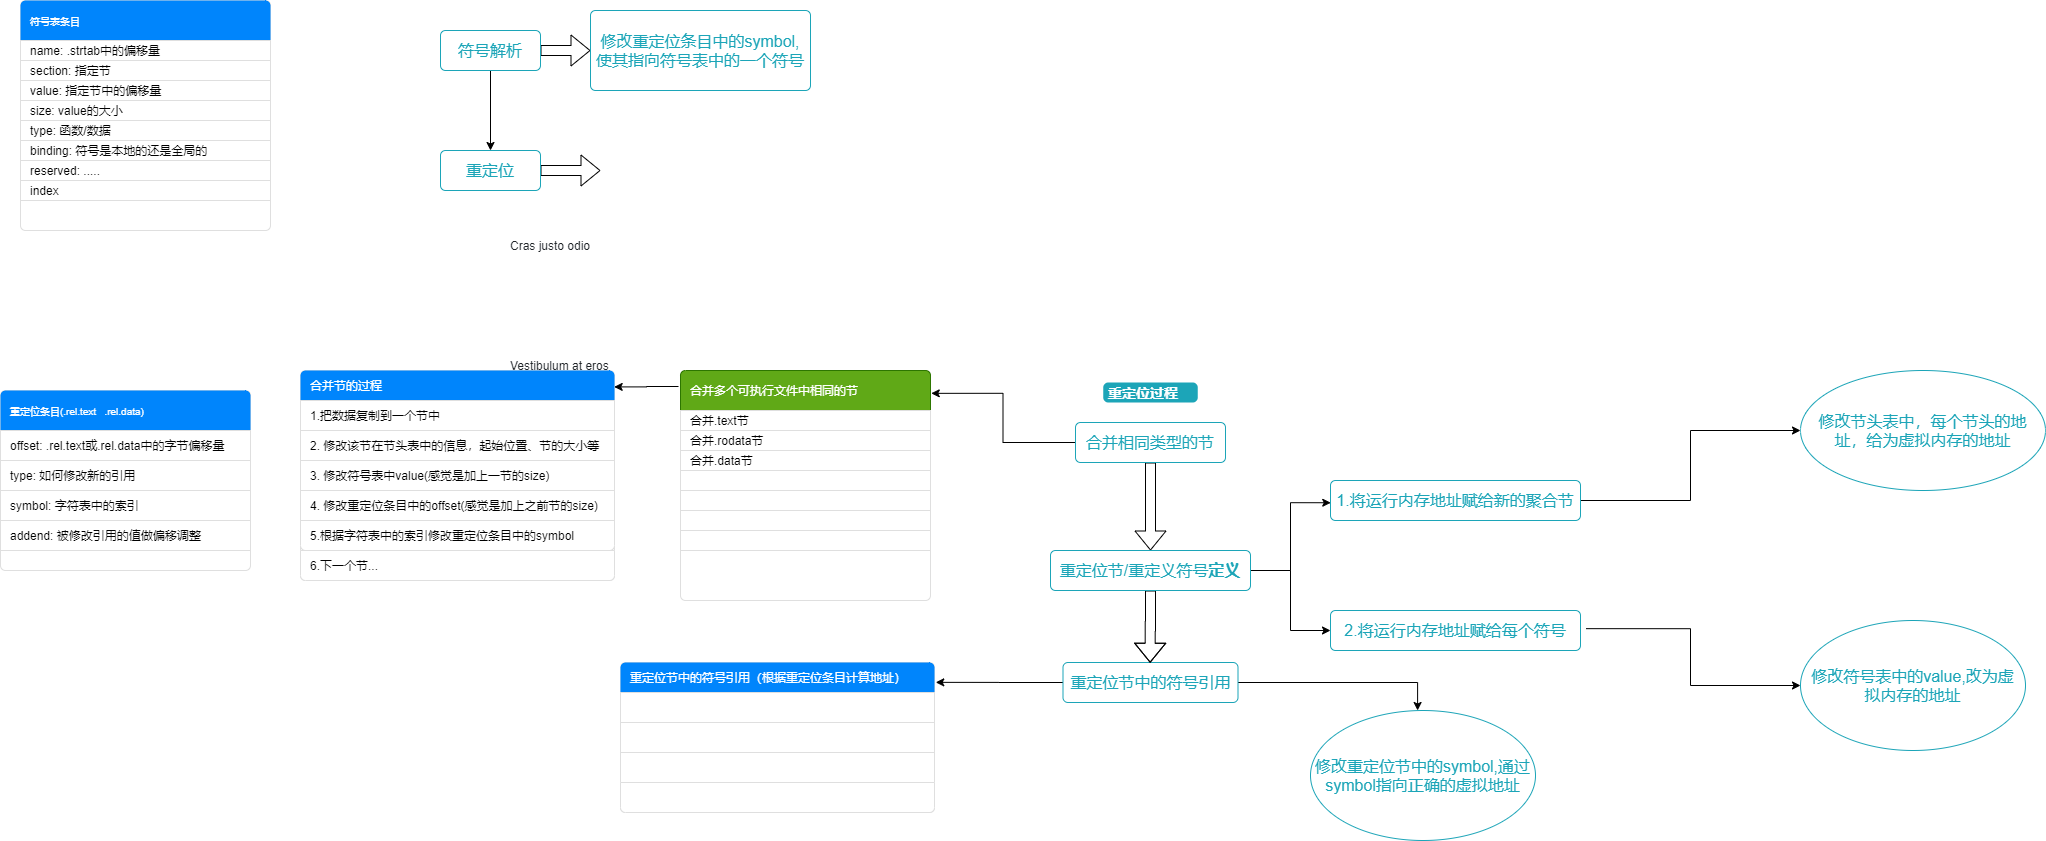

The diagram above was exported from draw.io. Its source (the exported page's mxGraphModel, read from the mxfile embedded in the PNG):
<mxGraphModel dx="1374" dy="790" grid="1" gridSize="10" guides="1" tooltips="1" connect="1" arrows="1" fold="1" page="1" pageScale="1" pageWidth="827" pageHeight="1169" math="0" shadow="0">
  <root>
    <mxCell id="0" />
    <mxCell id="1" parent="0" />
    <mxCell id="4" style="edgeStyle=orthogonalEdgeStyle;rounded=0;orthogonalLoop=1;jettySize=auto;html=1;shape=flexArrow;" edge="1" parent="1" source="2">
      <mxGeometry relative="1" as="geometry">
        <mxPoint x="620" y="80" as="targetPoint" />
      </mxGeometry>
    </mxCell>
    <mxCell id="30" style="edgeStyle=orthogonalEdgeStyle;rounded=0;orthogonalLoop=1;jettySize=auto;html=1;" edge="1" parent="1" source="2" target="29">
      <mxGeometry relative="1" as="geometry" />
    </mxCell>
    <mxCell id="2" value="符号解析" style="html=1;shadow=0;dashed=0;shape=mxgraph.bootstrap.rrect;rSize=5;strokeColor=#1CA5B8;strokeWidth=1;fillColor=none;fontColor=#1CA5B8;whiteSpace=wrap;align=center;verticalAlign=middle;spacingLeft=0;fontStyle=0;fontSize=16;spacing=5;" vertex="1" parent="1">
      <mxGeometry x="470" y="60" width="100" height="40" as="geometry" />
    </mxCell>
    <mxCell id="5" value="修改重定位条目中的symbol,使其指向符号表中的一个符号" style="html=1;shadow=0;dashed=0;shape=mxgraph.bootstrap.rrect;rSize=5;strokeColor=#1CA5B8;strokeWidth=1;fillColor=none;fontColor=#1CA5B8;whiteSpace=wrap;align=center;verticalAlign=middle;spacingLeft=0;fontStyle=0;fontSize=16;spacing=5;" vertex="1" parent="1">
      <mxGeometry x="620" y="40" width="220" height="80" as="geometry" />
    </mxCell>
    <mxCell id="6" value="" style="html=1;shadow=0;dashed=0;shape=mxgraph.bootstrap.rrect;rSize=5;strokeColor=#DFDFDF;html=1;whiteSpace=wrap;fillColor=#FFFFFF;fontColor=#000000;" vertex="1" parent="1">
      <mxGeometry x="50" y="30" width="250" height="230" as="geometry" />
    </mxCell>
    <mxCell id="7" value="&lt;font size=&quot;1&quot;&gt;符号表条目&lt;/font&gt;" style="html=1;shadow=0;dashed=0;shape=mxgraph.bootstrap.topButton;rSize=5;strokeColor=none;fillColor=#0085FC;fontColor=#ffffff;perimeter=none;whiteSpace=wrap;resizeWidth=1;align=left;spacing=10;" vertex="1" parent="6">
      <mxGeometry width="250" height="40" relative="1" as="geometry">
        <mxPoint as="offset" />
      </mxGeometry>
    </mxCell>
    <mxCell id="8" value="name: .strtab中的偏移量" style="strokeColor=inherit;fillColor=inherit;gradientColor=inherit;fontColor=inherit;html=1;shadow=0;dashed=0;perimeter=none;whiteSpace=wrap;resizeWidth=1;align=left;spacing=10;" vertex="1" parent="6">
      <mxGeometry y="40" width="250" height="20" as="geometry" />
    </mxCell>
    <mxCell id="9" value="value: 指定节中的偏移量" style="strokeColor=inherit;fillColor=inherit;gradientColor=inherit;fontColor=inherit;html=1;shadow=0;dashed=0;perimeter=none;whiteSpace=wrap;resizeWidth=1;align=left;spacing=10;" vertex="1" parent="6">
      <mxGeometry y="80" width="250" height="20" as="geometry" />
    </mxCell>
    <mxCell id="10" value="section: 指定节" style="strokeColor=inherit;fillColor=inherit;gradientColor=inherit;fontColor=inherit;html=1;shadow=0;dashed=0;perimeter=none;whiteSpace=wrap;resizeWidth=1;align=left;spacing=10;" vertex="1" parent="6">
      <mxGeometry y="60" width="250" height="20" as="geometry" />
    </mxCell>
    <mxCell id="11" value="size: value的大小" style="strokeColor=inherit;fillColor=inherit;gradientColor=inherit;fontColor=inherit;html=1;shadow=0;dashed=0;perimeter=none;whiteSpace=wrap;resizeWidth=1;align=left;spacing=10;" vertex="1" parent="6">
      <mxGeometry y="100" width="250" height="20" as="geometry" />
    </mxCell>
    <mxCell id="12" value="type: 函数/数据" style="strokeColor=inherit;fillColor=inherit;gradientColor=inherit;fontColor=inherit;html=1;shadow=0;dashed=0;perimeter=none;whiteSpace=wrap;resizeWidth=1;align=left;spacing=10;" vertex="1" parent="6">
      <mxGeometry y="120" width="250" height="20" as="geometry" />
    </mxCell>
    <mxCell id="13" value="binding: 符号是本地的还是全局的" style="strokeColor=inherit;fillColor=inherit;gradientColor=inherit;fontColor=inherit;html=1;shadow=0;dashed=0;perimeter=none;whiteSpace=wrap;resizeWidth=1;align=left;spacing=10;" vertex="1" parent="6">
      <mxGeometry y="140" width="250" height="20" as="geometry" />
    </mxCell>
    <mxCell id="14" value="reserved: ....." style="strokeColor=inherit;fillColor=inherit;gradientColor=inherit;fontColor=inherit;html=1;shadow=0;dashed=0;perimeter=none;whiteSpace=wrap;resizeWidth=1;align=left;spacing=10;" vertex="1" parent="6">
      <mxGeometry y="160" width="250" height="20" as="geometry" />
    </mxCell>
    <mxCell id="26" value="index" style="strokeColor=inherit;fillColor=inherit;gradientColor=inherit;fontColor=inherit;html=1;shadow=0;dashed=0;perimeter=none;whiteSpace=wrap;resizeWidth=1;align=left;spacing=10;" vertex="1" parent="6">
      <mxGeometry y="180" width="250" height="20" as="geometry" />
    </mxCell>
    <mxCell id="16" value="" style="html=1;shadow=0;dashed=0;shape=mxgraph.bootstrap.rrect;rSize=5;strokeColor=#DFDFDF;html=1;whiteSpace=wrap;fillColor=#FFFFFF;fontColor=#000000;" vertex="1" parent="1">
      <mxGeometry x="30" y="420" width="250" height="180" as="geometry" />
    </mxCell>
    <mxCell id="17" value="&lt;font size=&quot;1&quot;&gt;重定位条目(.rel.text&amp;nbsp; &amp;nbsp;.rel.data)&lt;/font&gt;" style="html=1;shadow=0;dashed=0;shape=mxgraph.bootstrap.topButton;rSize=5;strokeColor=none;fillColor=#0085FC;fontColor=#ffffff;perimeter=none;whiteSpace=wrap;resizeWidth=1;align=left;spacing=10;" vertex="1" parent="16">
      <mxGeometry width="250" height="40" relative="1" as="geometry">
        <mxPoint as="offset" />
      </mxGeometry>
    </mxCell>
    <mxCell id="18" value="offset: .rel.text或.rel.data中的字节偏移量&amp;nbsp;" style="strokeColor=inherit;fillColor=inherit;gradientColor=inherit;fontColor=inherit;html=1;shadow=0;dashed=0;perimeter=none;whiteSpace=wrap;resizeWidth=1;align=left;spacing=10;" vertex="1" parent="16">
      <mxGeometry y="40" width="250" height="30" as="geometry" />
    </mxCell>
    <mxCell id="19" value="symbol: 字符表中的索引" style="strokeColor=inherit;fillColor=inherit;gradientColor=inherit;fontColor=inherit;html=1;shadow=0;dashed=0;perimeter=none;whiteSpace=wrap;resizeWidth=1;align=left;spacing=10;" vertex="1" parent="16">
      <mxGeometry y="100" width="250" height="30" as="geometry" />
    </mxCell>
    <mxCell id="20" value="type: 如何修改新的引用" style="strokeColor=inherit;fillColor=inherit;gradientColor=inherit;fontColor=inherit;html=1;shadow=0;dashed=0;perimeter=none;whiteSpace=wrap;resizeWidth=1;align=left;spacing=10;" vertex="1" parent="16">
      <mxGeometry y="70" width="250" height="30" as="geometry" />
    </mxCell>
    <mxCell id="25" value="addend: 被修改引用的值做偏移调整" style="strokeColor=inherit;fillColor=inherit;gradientColor=inherit;fontColor=inherit;html=1;shadow=0;dashed=0;perimeter=none;whiteSpace=wrap;resizeWidth=1;align=left;spacing=10;" vertex="1" parent="16">
      <mxGeometry y="130" width="250" height="30" as="geometry" />
    </mxCell>
    <mxCell id="106" style="edgeStyle=orthogonalEdgeStyle;rounded=0;orthogonalLoop=1;jettySize=auto;html=1;entryX=1.004;entryY=0.662;entryDx=0;entryDy=0;entryPerimeter=0;" edge="1" parent="1" source="27" target="100">
      <mxGeometry relative="1" as="geometry" />
    </mxCell>
    <mxCell id="116" style="edgeStyle=orthogonalEdgeStyle;rounded=0;orthogonalLoop=1;jettySize=auto;html=1;entryX=0.476;entryY=0;entryDx=0;entryDy=0;entryPerimeter=0;" edge="1" parent="1" source="27" target="117">
      <mxGeometry relative="1" as="geometry">
        <mxPoint x="1310" y="810" as="targetPoint" />
      </mxGeometry>
    </mxCell>
    <mxCell id="27" value="重定位节中的符号引用" style="html=1;shadow=0;dashed=0;shape=mxgraph.bootstrap.rrect;rSize=5;strokeColor=#1CA5B8;strokeWidth=1;fillColor=none;fontColor=#1CA5B8;whiteSpace=wrap;align=center;verticalAlign=middle;spacingLeft=0;fontStyle=0;fontSize=16;spacing=5;flipH=1;flipV=0;" vertex="1" parent="1">
      <mxGeometry x="1092.5" y="692" width="175" height="40" as="geometry" />
    </mxCell>
    <mxCell id="55" style="edgeStyle=orthogonalEdgeStyle;shape=flexArrow;rounded=0;orthogonalLoop=1;jettySize=auto;html=1;" edge="1" parent="1" source="29">
      <mxGeometry relative="1" as="geometry">
        <mxPoint x="630" y="200" as="targetPoint" />
      </mxGeometry>
    </mxCell>
    <mxCell id="29" value="重定位" style="html=1;shadow=0;dashed=0;shape=mxgraph.bootstrap.rrect;rSize=5;strokeColor=#1CA5B8;strokeWidth=1;fillColor=none;fontColor=#1CA5B8;whiteSpace=wrap;align=center;verticalAlign=middle;spacingLeft=0;fontStyle=0;fontSize=16;spacing=5;" vertex="1" parent="1">
      <mxGeometry x="470" y="180" width="100" height="40" as="geometry" />
    </mxCell>
    <mxCell id="37" value="" style="html=1;shadow=0;dashed=0;shape=mxgraph.bootstrap.rrect;rSize=5;strokeColor=#DFDFDF;html=1;whiteSpace=wrap;fillColor=#FFFFFF;fontColor=#000000;" vertex="1" parent="1">
      <mxGeometry x="710" y="400" width="250" height="230" as="geometry" />
    </mxCell>
    <mxCell id="38" value="合并多个可执行文件中相同的节" style="html=1;shadow=0;dashed=0;shape=mxgraph.bootstrap.topButton;rSize=5;strokeColor=#2D7600;fillColor=#60a917;fontColor=#ffffff;perimeter=none;whiteSpace=wrap;resizeWidth=1;align=left;spacing=10;" vertex="1" parent="37">
      <mxGeometry width="250" height="40" relative="1" as="geometry">
        <mxPoint as="offset" />
      </mxGeometry>
    </mxCell>
    <mxCell id="39" value="合并.text节" style="strokeColor=inherit;fillColor=inherit;gradientColor=inherit;fontColor=inherit;html=1;shadow=0;dashed=0;perimeter=none;whiteSpace=wrap;resizeWidth=1;align=left;spacing=10;" vertex="1" parent="37">
      <mxGeometry y="40" width="250" height="20" as="geometry" />
    </mxCell>
    <mxCell id="40" value="合并.data节" style="strokeColor=inherit;fillColor=inherit;gradientColor=inherit;fontColor=inherit;html=1;shadow=0;dashed=0;perimeter=none;whiteSpace=wrap;resizeWidth=1;align=left;spacing=10;" vertex="1" parent="37">
      <mxGeometry y="80" width="250" height="20" as="geometry" />
    </mxCell>
    <mxCell id="41" value="合并.rodata节" style="strokeColor=inherit;fillColor=inherit;gradientColor=inherit;fontColor=inherit;html=1;shadow=0;dashed=0;perimeter=none;whiteSpace=wrap;resizeWidth=1;align=left;spacing=10;" vertex="1" parent="37">
      <mxGeometry y="60" width="250" height="20" as="geometry" />
    </mxCell>
    <mxCell id="42" value="" style="strokeColor=inherit;fillColor=inherit;gradientColor=inherit;fontColor=inherit;html=1;shadow=0;dashed=0;perimeter=none;whiteSpace=wrap;resizeWidth=1;align=left;spacing=10;" vertex="1" parent="37">
      <mxGeometry y="100" width="250" height="20" as="geometry" />
    </mxCell>
    <mxCell id="43" value="" style="strokeColor=inherit;fillColor=inherit;gradientColor=inherit;fontColor=inherit;html=1;shadow=0;dashed=0;perimeter=none;whiteSpace=wrap;resizeWidth=1;align=left;spacing=10;" vertex="1" parent="37">
      <mxGeometry y="120" width="250" height="20" as="geometry" />
    </mxCell>
    <mxCell id="44" value="" style="strokeColor=inherit;fillColor=inherit;gradientColor=inherit;fontColor=inherit;html=1;shadow=0;dashed=0;perimeter=none;whiteSpace=wrap;resizeWidth=1;align=left;spacing=10;" vertex="1" parent="37">
      <mxGeometry y="140" width="250" height="20" as="geometry" />
    </mxCell>
    <mxCell id="45" value="" style="strokeColor=inherit;fillColor=inherit;gradientColor=inherit;fontColor=inherit;html=1;shadow=0;dashed=0;perimeter=none;whiteSpace=wrap;resizeWidth=1;align=left;spacing=10;" vertex="1" parent="37">
      <mxGeometry y="160" width="250" height="20" as="geometry" />
    </mxCell>
    <mxCell id="110" value="" style="edgeStyle=orthogonalEdgeStyle;rounded=0;orthogonalLoop=1;jettySize=auto;html=1;exitX=-0.022;exitY=0.454;exitDx=0;exitDy=0;exitPerimeter=0;" edge="1" parent="1" source="59" target="109">
      <mxGeometry relative="1" as="geometry" />
    </mxCell>
    <mxCell id="112" value="" style="edgeStyle=orthogonalEdgeStyle;rounded=0;orthogonalLoop=1;jettySize=auto;html=1;" edge="1" parent="1" source="48" target="111">
      <mxGeometry relative="1" as="geometry" />
    </mxCell>
    <mxCell id="48" value="1.将运行内存地址赋给新的聚合节" style="html=1;shadow=0;dashed=0;shape=mxgraph.bootstrap.rrect;rSize=5;strokeColor=#1CA5B8;strokeWidth=1;fillColor=none;fontColor=#1CA5B8;whiteSpace=wrap;align=center;verticalAlign=middle;spacingLeft=0;fontStyle=0;fontSize=16;spacing=5;flipH=1;flipV=0;" vertex="1" parent="1">
      <mxGeometry x="1360.0000000000002" y="510" width="250" height="40" as="geometry" />
    </mxCell>
    <mxCell id="68" style="edgeStyle=orthogonalEdgeStyle;rounded=0;orthogonalLoop=1;jettySize=auto;html=1;entryX=1.003;entryY=0.571;entryDx=0;entryDy=0;entryPerimeter=0;" edge="1" parent="1" source="56" target="38">
      <mxGeometry relative="1" as="geometry" />
    </mxCell>
    <mxCell id="79" style="edgeStyle=orthogonalEdgeStyle;shape=flexArrow;rounded=0;orthogonalLoop=1;jettySize=auto;html=1;entryX=0.5;entryY=0;entryDx=0;entryDy=0;entryPerimeter=0;" edge="1" parent="1" source="56" target="73">
      <mxGeometry relative="1" as="geometry" />
    </mxCell>
    <mxCell id="56" value="合并相同类型的节" style="html=1;shadow=0;dashed=0;shape=mxgraph.bootstrap.rrect;rSize=5;strokeColor=#1CA5B8;strokeWidth=1;fillColor=none;fontColor=#1CA5B8;whiteSpace=wrap;align=center;verticalAlign=middle;spacingLeft=0;fontStyle=0;fontSize=16;spacing=5;flipH=1;flipV=0;" vertex="1" parent="1">
      <mxGeometry x="1105" y="452" width="150" height="40" as="geometry" />
    </mxCell>
    <mxCell id="59" value="&lt;span&gt;2.将运行内存地址赋给每个符号&lt;/span&gt;" style="html=1;shadow=0;dashed=0;shape=mxgraph.bootstrap.rrect;rSize=5;strokeColor=#1CA5B8;strokeWidth=1;fillColor=none;fontColor=#1CA5B8;whiteSpace=wrap;align=center;verticalAlign=middle;spacingLeft=0;fontStyle=0;fontSize=16;spacing=5;flipH=1;flipV=0;" vertex="1" parent="1">
      <mxGeometry x="1360.0000000000002" y="640" width="250" height="40" as="geometry" />
    </mxCell>
    <mxCell id="60" value="重定位过程" style="html=1;shadow=0;dashed=0;shape=mxgraph.bootstrap.rrect;rSize=5;strokeColor=none;strokeWidth=1;fillColor=#1CA5B8;fontColor=#FFFFFF;whiteSpace=wrap;align=left;verticalAlign=middle;spacingLeft=0;fontStyle=1;fontSize=14;spacing=5;" vertex="1" parent="1">
      <mxGeometry x="1132.75" y="412" width="94.5" height="20" as="geometry" />
    </mxCell>
    <mxCell id="71" style="edgeStyle=orthogonalEdgeStyle;rounded=0;orthogonalLoop=1;jettySize=auto;html=1;entryX=0.999;entryY=0.547;entryDx=0;entryDy=0;entryPerimeter=0;" edge="1" parent="1" target="94">
      <mxGeometry relative="1" as="geometry">
        <mxPoint x="650" y="440" as="targetPoint" />
        <mxPoint x="708" y="416" as="sourcePoint" />
      </mxGeometry>
    </mxCell>
    <mxCell id="77" style="edgeStyle=orthogonalEdgeStyle;rounded=0;orthogonalLoop=1;jettySize=auto;html=1;entryX=0.999;entryY=0.556;entryDx=0;entryDy=0;entryPerimeter=0;" edge="1" parent="1" source="73" target="48">
      <mxGeometry relative="1" as="geometry" />
    </mxCell>
    <mxCell id="78" style="edgeStyle=orthogonalEdgeStyle;rounded=0;orthogonalLoop=1;jettySize=auto;html=1;entryX=1;entryY=0.5;entryDx=0;entryDy=0;entryPerimeter=0;" edge="1" parent="1" source="73" target="59">
      <mxGeometry relative="1" as="geometry" />
    </mxCell>
    <mxCell id="80" style="edgeStyle=orthogonalEdgeStyle;shape=flexArrow;rounded=0;orthogonalLoop=1;jettySize=auto;html=1;entryX=0.502;entryY=0.006;entryDx=0;entryDy=0;entryPerimeter=0;" edge="1" parent="1" source="73" target="27">
      <mxGeometry relative="1" as="geometry" />
    </mxCell>
    <mxCell id="73" value="重定位节/重定义符号&lt;b&gt;定义&lt;/b&gt;" style="html=1;shadow=0;dashed=0;shape=mxgraph.bootstrap.rrect;rSize=5;strokeColor=#1CA5B8;strokeWidth=1;fillColor=none;fontColor=#1CA5B8;whiteSpace=wrap;align=center;verticalAlign=middle;spacingLeft=0;fontStyle=0;fontSize=16;spacing=5;flipH=1;flipV=0;" vertex="1" parent="1">
      <mxGeometry x="1080" y="580" width="200" height="40" as="geometry" />
    </mxCell>
    <mxCell id="88" value="Cras justo odio" style="html=1;strokeColor=none;fillColor=none;fontColor=#212529;perimeter=none;whiteSpace=wrap;resizeWidth=1;align=left;spacing=10;" vertex="1" parent="1">
      <mxGeometry x="530" y="260" width="200" height="30" as="geometry" />
    </mxCell>
    <mxCell id="92" value="Vestibulum at eros" style="html=1;strokeColor=none;fillColor=none;fontColor=#212529;perimeter=none;whiteSpace=wrap;resizeWidth=1;align=left;spacing=10;" vertex="1" parent="1">
      <mxGeometry x="530" y="380" width="200" height="30" as="geometry" />
    </mxCell>
    <mxCell id="93" value="" style="html=1;shadow=0;dashed=0;shape=mxgraph.bootstrap.rrect;rSize=5;strokeColor=#DFDFDF;html=1;whiteSpace=wrap;fillColor=#FFFFFF;fontColor=#000000;" vertex="1" parent="1">
      <mxGeometry x="330" y="400" width="314" height="210" as="geometry" />
    </mxCell>
    <mxCell id="94" value="合并节的过程" style="html=1;shadow=0;dashed=0;shape=mxgraph.bootstrap.topButton;rSize=5;strokeColor=none;fillColor=#0085FC;fontColor=#ffffff;perimeter=none;whiteSpace=wrap;resizeWidth=1;align=left;spacing=10;" vertex="1" parent="93">
      <mxGeometry width="314" height="30" relative="1" as="geometry" />
    </mxCell>
    <mxCell id="95" value="1.把数据复制到一个节中" style="strokeColor=inherit;fillColor=inherit;gradientColor=inherit;fontColor=inherit;html=1;shadow=0;dashed=0;perimeter=none;whiteSpace=wrap;resizeWidth=1;align=left;spacing=10;" vertex="1" parent="93">
      <mxGeometry width="314" height="30" relative="1" as="geometry">
        <mxPoint y="30" as="offset" />
      </mxGeometry>
    </mxCell>
    <mxCell id="96" value="2. 修改该节在节头表中的信息，起始位置、节的大小等" style="strokeColor=inherit;fillColor=inherit;gradientColor=inherit;fontColor=inherit;html=1;shadow=0;dashed=0;perimeter=none;whiteSpace=wrap;resizeWidth=1;align=left;spacing=10;" vertex="1" parent="93">
      <mxGeometry width="314" height="30" relative="1" as="geometry">
        <mxPoint y="60" as="offset" />
      </mxGeometry>
    </mxCell>
    <mxCell id="97" value="3. 修改符号表中value(感觉是加上一节的size)" style="strokeColor=inherit;fillColor=inherit;gradientColor=inherit;fontColor=inherit;html=1;shadow=0;dashed=0;perimeter=none;whiteSpace=wrap;resizeWidth=1;align=left;spacing=10;" vertex="1" parent="93">
      <mxGeometry width="314" height="30" relative="1" as="geometry">
        <mxPoint y="90" as="offset" />
      </mxGeometry>
    </mxCell>
    <mxCell id="98" value="5.根据字符表中的索引修改重定位条目中的symbol" style="strokeColor=inherit;fillColor=inherit;gradientColor=inherit;fontColor=inherit;html=1;shadow=0;dashed=0;shape=mxgraph.bootstrap.bottomButton;rSize=5;perimeter=none;whiteSpace=wrap;resizeWidth=1;resizeHeight=0;align=left;spacing=10;" vertex="1" parent="93">
      <mxGeometry y="1" width="314" height="30" relative="1" as="geometry">
        <mxPoint y="-60" as="offset" />
      </mxGeometry>
    </mxCell>
    <mxCell id="107" value="4. 修改重定位条目中的offset(感觉是加上之前节的size)" style="strokeColor=inherit;fillColor=inherit;gradientColor=inherit;fontColor=inherit;html=1;shadow=0;dashed=0;perimeter=none;whiteSpace=wrap;resizeWidth=1;align=left;spacing=10;" vertex="1" parent="93">
      <mxGeometry y="120" width="314" height="30" as="geometry" />
    </mxCell>
    <mxCell id="118" value="6.下一个节..." style="strokeColor=inherit;fillColor=inherit;gradientColor=inherit;fontColor=inherit;html=1;shadow=0;dashed=0;shape=mxgraph.bootstrap.bottomButton;rSize=5;perimeter=none;whiteSpace=wrap;resizeWidth=1;resizeHeight=0;align=left;spacing=10;" vertex="1" parent="93">
      <mxGeometry y="180" width="314" height="30" as="geometry" />
    </mxCell>
    <mxCell id="99" value="" style="html=1;shadow=0;dashed=0;shape=mxgraph.bootstrap.rrect;rSize=5;strokeColor=#DFDFDF;html=1;whiteSpace=wrap;fillColor=#FFFFFF;fontColor=#000000;" vertex="1" parent="1">
      <mxGeometry x="650" y="692" width="314" height="150" as="geometry" />
    </mxCell>
    <mxCell id="100" value="重定位节中的符号引用（根据重定位条目计算地址）" style="html=1;shadow=0;dashed=0;shape=mxgraph.bootstrap.topButton;rSize=5;strokeColor=none;fillColor=#0085FC;fontColor=#ffffff;perimeter=none;whiteSpace=wrap;resizeWidth=1;align=left;spacing=10;" vertex="1" parent="99">
      <mxGeometry width="314" height="30" relative="1" as="geometry" />
    </mxCell>
    <mxCell id="101" value="" style="strokeColor=inherit;fillColor=inherit;gradientColor=inherit;fontColor=inherit;html=1;shadow=0;dashed=0;perimeter=none;whiteSpace=wrap;resizeWidth=1;align=left;spacing=10;" vertex="1" parent="99">
      <mxGeometry width="314" height="30" relative="1" as="geometry">
        <mxPoint y="30" as="offset" />
      </mxGeometry>
    </mxCell>
    <mxCell id="102" value="" style="strokeColor=inherit;fillColor=inherit;gradientColor=inherit;fontColor=inherit;html=1;shadow=0;dashed=0;perimeter=none;whiteSpace=wrap;resizeWidth=1;align=left;spacing=10;" vertex="1" parent="99">
      <mxGeometry width="314" height="30" relative="1" as="geometry">
        <mxPoint y="60" as="offset" />
      </mxGeometry>
    </mxCell>
    <mxCell id="103" value="" style="strokeColor=inherit;fillColor=inherit;gradientColor=inherit;fontColor=inherit;html=1;shadow=0;dashed=0;perimeter=none;whiteSpace=wrap;resizeWidth=1;align=left;spacing=10;" vertex="1" parent="99">
      <mxGeometry width="314" height="30" relative="1" as="geometry">
        <mxPoint y="90" as="offset" />
      </mxGeometry>
    </mxCell>
    <mxCell id="104" value="" style="strokeColor=inherit;fillColor=inherit;gradientColor=inherit;fontColor=inherit;html=1;shadow=0;dashed=0;shape=mxgraph.bootstrap.bottomButton;rSize=5;perimeter=none;whiteSpace=wrap;resizeWidth=1;resizeHeight=0;align=left;spacing=10;" vertex="1" parent="99">
      <mxGeometry y="1" width="314" height="30" relative="1" as="geometry">
        <mxPoint y="-30" as="offset" />
      </mxGeometry>
    </mxCell>
    <mxCell id="109" value="修改符号表中的value,改为虚拟内存的地址" style="ellipse;whiteSpace=wrap;html=1;shadow=0;dashed=0;fontSize=16;fontColor=#1CA5B8;fontStyle=0;strokeColor=#1CA5B8;strokeWidth=1;fillColor=none;spacing=5;spacingLeft=0;" vertex="1" parent="1">
      <mxGeometry x="1830" y="650" width="225" height="130" as="geometry" />
    </mxCell>
    <mxCell id="111" value="修改节头表中，每个节头的地址，给为虚拟内存的地址" style="ellipse;whiteSpace=wrap;html=1;shadow=0;dashed=0;fontSize=16;fontColor=#1CA5B8;fontStyle=0;strokeColor=#1CA5B8;strokeWidth=1;fillColor=none;spacing=5;spacingLeft=0;" vertex="1" parent="1">
      <mxGeometry x="1830" y="400" width="245" height="120" as="geometry" />
    </mxCell>
    <mxCell id="117" value="修改重定位节中的symbol,通过symbol指向正确的虚拟地址" style="ellipse;whiteSpace=wrap;html=1;shadow=0;dashed=0;fontSize=16;fontColor=#1CA5B8;fontStyle=0;strokeColor=#1CA5B8;strokeWidth=1;fillColor=none;spacing=5;spacingLeft=0;" vertex="1" parent="1">
      <mxGeometry x="1340" y="740" width="225" height="130" as="geometry" />
    </mxCell>
  </root>
</mxGraphModel>